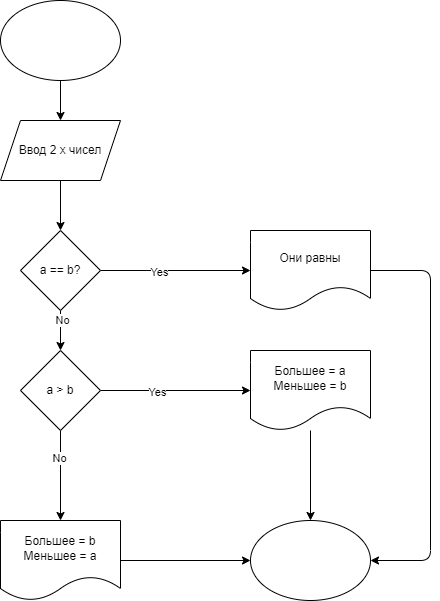

The diagram above was exported from draw.io. Its source (the exported page's mxGraphModel, read from the mxfile embedded in the PNG):
<mxGraphModel dx="1355" dy="1843" grid="1" gridSize="10" guides="1" tooltips="1" connect="1" arrows="1" fold="1" page="1" pageScale="1" pageWidth="827" pageHeight="1169" math="0" shadow="0">
  <root>
    <mxCell id="0" />
    <mxCell id="1" parent="0" />
    <mxCell id="13" style="edgeStyle=none;html=1;entryX=0.5;entryY=0;entryDx=0;entryDy=0;" edge="1" parent="1" source="2" target="4">
      <mxGeometry relative="1" as="geometry" />
    </mxCell>
    <mxCell id="2" value="" style="ellipse;whiteSpace=wrap;html=1;" vertex="1" parent="1">
      <mxGeometry x="140" y="-90" width="120" height="80" as="geometry" />
    </mxCell>
    <mxCell id="20" style="edgeStyle=none;html=1;entryX=0.5;entryY=0;entryDx=0;entryDy=0;" edge="1" parent="1" source="4" target="19">
      <mxGeometry relative="1" as="geometry" />
    </mxCell>
    <mxCell id="4" value="Ввод 2 х чисел" style="shape=parallelogram;perimeter=parallelogramPerimeter;whiteSpace=wrap;html=1;fixedSize=1;" vertex="1" parent="1">
      <mxGeometry x="140" y="30" width="120" height="60" as="geometry" />
    </mxCell>
    <mxCell id="6" style="edgeStyle=none;html=1;" edge="1" parent="1" source="5">
      <mxGeometry relative="1" as="geometry">
        <mxPoint x="390" y="300" as="targetPoint" />
      </mxGeometry>
    </mxCell>
    <mxCell id="7" value="Yes" style="edgeLabel;html=1;align=center;verticalAlign=middle;resizable=0;points=[];" vertex="1" connectable="0" parent="6">
      <mxGeometry x="-0.24" y="-1" relative="1" as="geometry">
        <mxPoint as="offset" />
      </mxGeometry>
    </mxCell>
    <mxCell id="8" style="edgeStyle=none;html=1;" edge="1" parent="1" source="5">
      <mxGeometry relative="1" as="geometry">
        <mxPoint x="200" y="430" as="targetPoint" />
      </mxGeometry>
    </mxCell>
    <mxCell id="9" value="No" style="edgeLabel;html=1;align=center;verticalAlign=middle;resizable=0;points=[];" vertex="1" connectable="0" parent="8">
      <mxGeometry x="-0.4" y="-2" relative="1" as="geometry">
        <mxPoint as="offset" />
      </mxGeometry>
    </mxCell>
    <mxCell id="5" value="a &amp;gt; b" style="rhombus;whiteSpace=wrap;html=1;" vertex="1" parent="1">
      <mxGeometry x="160" y="260" width="80" height="80" as="geometry" />
    </mxCell>
    <mxCell id="16" style="edgeStyle=none;html=1;entryX=0.5;entryY=0;entryDx=0;entryDy=0;" edge="1" parent="1" source="10" target="14">
      <mxGeometry relative="1" as="geometry" />
    </mxCell>
    <mxCell id="10" value="Большее = a&lt;br&gt;Меньшее = b" style="shape=document;whiteSpace=wrap;html=1;boundedLbl=1;" vertex="1" parent="1">
      <mxGeometry x="390" y="260" width="120" height="80" as="geometry" />
    </mxCell>
    <mxCell id="15" style="edgeStyle=none;html=1;" edge="1" parent="1" source="11" target="14">
      <mxGeometry relative="1" as="geometry" />
    </mxCell>
    <mxCell id="11" value="&lt;span&gt;Большее = b&lt;/span&gt;&lt;br&gt;&lt;span&gt;Меньшее = a&lt;/span&gt;" style="shape=document;whiteSpace=wrap;html=1;boundedLbl=1;" vertex="1" parent="1">
      <mxGeometry x="140" y="430" width="120" height="80" as="geometry" />
    </mxCell>
    <mxCell id="14" value="" style="ellipse;whiteSpace=wrap;html=1;" vertex="1" parent="1">
      <mxGeometry x="390" y="430" width="120" height="80" as="geometry" />
    </mxCell>
    <mxCell id="21" style="edgeStyle=none;html=1;entryX=0.5;entryY=0;entryDx=0;entryDy=0;" edge="1" parent="1" source="19" target="5">
      <mxGeometry relative="1" as="geometry" />
    </mxCell>
    <mxCell id="22" value="No" style="edgeLabel;html=1;align=center;verticalAlign=middle;resizable=0;points=[];" vertex="1" connectable="0" parent="21">
      <mxGeometry x="-0.54" y="1" relative="1" as="geometry">
        <mxPoint as="offset" />
      </mxGeometry>
    </mxCell>
    <mxCell id="23" style="edgeStyle=none;html=1;" edge="1" parent="1" source="19">
      <mxGeometry relative="1" as="geometry">
        <mxPoint x="390" y="179.99999999999977" as="targetPoint" />
      </mxGeometry>
    </mxCell>
    <mxCell id="24" value="Yes" style="edgeLabel;html=1;align=center;verticalAlign=middle;resizable=0;points=[];" vertex="1" connectable="0" parent="23">
      <mxGeometry x="-0.2092" y="-1" relative="1" as="geometry">
        <mxPoint as="offset" />
      </mxGeometry>
    </mxCell>
    <mxCell id="19" value="a == b?" style="rhombus;whiteSpace=wrap;html=1;" vertex="1" parent="1">
      <mxGeometry x="160" y="140" width="80" height="80" as="geometry" />
    </mxCell>
    <mxCell id="27" style="edgeStyle=none;html=1;entryX=1;entryY=0.5;entryDx=0;entryDy=0;" edge="1" parent="1" source="26" target="14">
      <mxGeometry relative="1" as="geometry">
        <Array as="points">
          <mxPoint x="570" y="180" />
          <mxPoint x="570" y="470" />
        </Array>
      </mxGeometry>
    </mxCell>
    <mxCell id="26" value="Они равны" style="shape=document;whiteSpace=wrap;html=1;boundedLbl=1;" vertex="1" parent="1">
      <mxGeometry x="390" y="140" width="120" height="80" as="geometry" />
    </mxCell>
  </root>
</mxGraphModel>